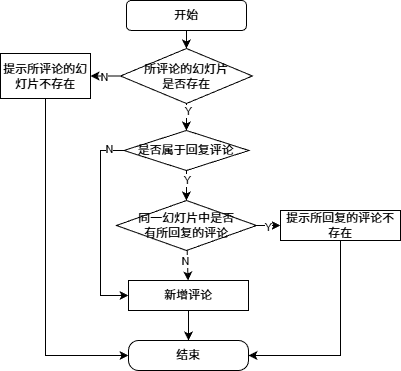

The diagram above was exported from draw.io. Its source (the exported page's mxGraphModel, read from the mxfile embedded in the PNG):
<mxGraphModel dx="491" dy="530" grid="1" gridSize="10" guides="1" tooltips="1" connect="1" arrows="1" fold="1" page="1" pageScale="1" pageWidth="827" pageHeight="1169" math="0" shadow="0">
  <root>
    <mxCell id="WIyWlLk6GJQsqaUBKTNV-0" />
    <mxCell id="WIyWlLk6GJQsqaUBKTNV-1" parent="WIyWlLk6GJQsqaUBKTNV-0" />
    <mxCell id="41" value="" style="edgeStyle=none;html=1;" parent="WIyWlLk6GJQsqaUBKTNV-1" source="x8Gq8Pzkw1SjE584LY8N-36" target="1" edge="1">
      <mxGeometry relative="1" as="geometry" />
    </mxCell>
    <mxCell id="x8Gq8Pzkw1SjE584LY8N-36" value="开始" style="rounded=1;whiteSpace=wrap;html=1;" parent="WIyWlLk6GJQsqaUBKTNV-1" vertex="1">
      <mxGeometry x="125.94" y="10" width="120" height="30" as="geometry" />
    </mxCell>
    <mxCell id="x8Gq8Pzkw1SjE584LY8N-53" value="结束" style="whiteSpace=wrap;html=1;rounded=1;arcSize=33;" parent="WIyWlLk6GJQsqaUBKTNV-1" vertex="1">
      <mxGeometry x="128" y="350" width="120" height="30" as="geometry" />
    </mxCell>
    <mxCell id="50" value="" style="edgeStyle=none;html=1;" parent="WIyWlLk6GJQsqaUBKTNV-1" source="1" target="49" edge="1">
      <mxGeometry relative="1" as="geometry" />
    </mxCell>
    <mxCell id="69" value="N" style="edgeLabel;html=1;align=center;verticalAlign=middle;resizable=0;points=[];" vertex="1" connectable="0" parent="50">
      <mxGeometry x="0.0761" y="1" relative="1" as="geometry">
        <mxPoint as="offset" />
      </mxGeometry>
    </mxCell>
    <mxCell id="1" value="所评论的幻灯片&lt;div&gt;&lt;span style=&quot;color: rgb(0, 0, 0);&quot;&gt;是否存在&lt;/span&gt;&lt;/div&gt;" style="rhombus;whiteSpace=wrap;html=1;" parent="WIyWlLk6GJQsqaUBKTNV-1" vertex="1">
      <mxGeometry x="120" y="58" width="131.88" height="55" as="geometry" />
    </mxCell>
    <mxCell id="64" value="" style="edgeStyle=none;html=1;entryX=0.5;entryY=0;entryDx=0;entryDy=0;" parent="WIyWlLk6GJQsqaUBKTNV-1" source="25" target="26" edge="1">
      <mxGeometry relative="1" as="geometry" />
    </mxCell>
    <mxCell id="70" value="Y" style="edgeLabel;html=1;align=center;verticalAlign=middle;resizable=0;points=[];" vertex="1" connectable="0" parent="64">
      <mxGeometry x="-0.4155" relative="1" as="geometry">
        <mxPoint y="1" as="offset" />
      </mxGeometry>
    </mxCell>
    <mxCell id="72" value="" style="edgeStyle=none;html=1;exitX=0;exitY=0.5;exitDx=0;exitDy=0;entryX=0;entryY=0.5;entryDx=0;entryDy=0;rounded=0;curved=0;" edge="1" parent="WIyWlLk6GJQsqaUBKTNV-1" source="25" target="31">
      <mxGeometry relative="1" as="geometry">
        <mxPoint x="115.9443063993817" y="162.73257804780212" as="sourcePoint" />
        <mxPoint x="60" y="240" as="targetPoint" />
        <Array as="points">
          <mxPoint x="100" y="160" />
          <mxPoint x="100" y="305" />
        </Array>
      </mxGeometry>
    </mxCell>
    <mxCell id="75" value="N" style="edgeLabel;html=1;align=center;verticalAlign=middle;resizable=0;points=[];" vertex="1" connectable="0" parent="72">
      <mxGeometry x="-0.8489" y="-2" relative="1" as="geometry">
        <mxPoint as="offset" />
      </mxGeometry>
    </mxCell>
    <mxCell id="25" value="是否属于回复评论" style="rhombus;whiteSpace=wrap;html=1;" parent="WIyWlLk6GJQsqaUBKTNV-1" vertex="1">
      <mxGeometry x="123.44" y="140" width="125" height="40" as="geometry" />
    </mxCell>
    <mxCell id="46" value="" style="edgeStyle=none;html=1;" parent="WIyWlLk6GJQsqaUBKTNV-1" source="26" target="36" edge="1">
      <mxGeometry relative="1" as="geometry" />
    </mxCell>
    <mxCell id="74" value="Y" style="edgeLabel;html=1;align=center;verticalAlign=middle;resizable=0;points=[];" vertex="1" connectable="0" parent="46">
      <mxGeometry x="-0.0615" y="-1" relative="1" as="geometry">
        <mxPoint as="offset" />
      </mxGeometry>
    </mxCell>
    <mxCell id="60" value="" style="edgeStyle=none;html=1;" parent="WIyWlLk6GJQsqaUBKTNV-1" source="26" target="31" edge="1">
      <mxGeometry relative="1" as="geometry" />
    </mxCell>
    <mxCell id="73" value="N" style="edgeLabel;html=1;align=center;verticalAlign=middle;resizable=0;points=[];" vertex="1" connectable="0" parent="60">
      <mxGeometry x="-0.2922" y="-3" relative="1" as="geometry">
        <mxPoint y="-1" as="offset" />
      </mxGeometry>
    </mxCell>
    <mxCell id="26" value="同一幻灯片中是否&#10;有所回复的评论" style="rhombus;whiteSpace=wrap;html=1;align=center;" parent="WIyWlLk6GJQsqaUBKTNV-1" vertex="1">
      <mxGeometry x="115.94" y="210" width="140" height="50" as="geometry" />
    </mxCell>
    <mxCell id="31" value="新增评论" style="whiteSpace=wrap;html=1;" parent="WIyWlLk6GJQsqaUBKTNV-1" vertex="1">
      <mxGeometry x="128" y="290" width="120" height="30" as="geometry" />
    </mxCell>
    <mxCell id="33" value="" style="edgeStyle=none;html=1;entryX=0.5;entryY=0;entryDx=0;entryDy=0;exitX=0.5;exitY=1;exitDx=0;exitDy=0;" parent="WIyWlLk6GJQsqaUBKTNV-1" source="31" target="x8Gq8Pzkw1SjE584LY8N-53" edge="1">
      <mxGeometry relative="1" as="geometry">
        <mxPoint x="200" y="285" as="sourcePoint" />
        <mxPoint x="200" y="310" as="targetPoint" />
      </mxGeometry>
    </mxCell>
    <mxCell id="59" value="" style="edgeStyle=none;html=1;entryX=1;entryY=0.5;entryDx=0;entryDy=0;rounded=0;curved=0;" parent="WIyWlLk6GJQsqaUBKTNV-1" source="36" target="x8Gq8Pzkw1SjE584LY8N-53" edge="1">
      <mxGeometry relative="1" as="geometry">
        <mxPoint x="350.0000000000001" y="332.18000000000006" as="targetPoint" />
        <Array as="points">
          <mxPoint x="340" y="365" />
        </Array>
      </mxGeometry>
    </mxCell>
    <mxCell id="36" value="提示所回复的评论不存在" style="whiteSpace=wrap;html=1;" parent="WIyWlLk6GJQsqaUBKTNV-1" vertex="1">
      <mxGeometry x="280" y="220" width="120" height="30" as="geometry" />
    </mxCell>
    <mxCell id="49" value="提示所评论的幻灯片不存在" style="whiteSpace=wrap;html=1;" parent="WIyWlLk6GJQsqaUBKTNV-1" vertex="1">
      <mxGeometry y="63" width="90" height="45" as="geometry" />
    </mxCell>
    <mxCell id="56" value="" style="edgeStyle=none;html=1;exitX=0.5;exitY=1;exitDx=0;exitDy=0;entryX=0;entryY=0.5;entryDx=0;entryDy=0;rounded=0;curved=0;" parent="WIyWlLk6GJQsqaUBKTNV-1" source="49" target="x8Gq8Pzkw1SjE584LY8N-53" edge="1">
      <mxGeometry relative="1" as="geometry">
        <mxPoint x="137" y="179" as="sourcePoint" />
        <mxPoint x="110" y="179" as="targetPoint" />
        <Array as="points">
          <mxPoint x="45" y="365" />
        </Array>
      </mxGeometry>
    </mxCell>
    <mxCell id="67" value="" style="edgeStyle=none;html=1;entryX=0.5;entryY=0;entryDx=0;entryDy=0;exitX=0.5;exitY=1;exitDx=0;exitDy=0;" parent="WIyWlLk6GJQsqaUBKTNV-1" source="1" target="25" edge="1">
      <mxGeometry relative="1" as="geometry">
        <mxPoint x="197" y="193" as="sourcePoint" />
        <mxPoint x="198" y="220" as="targetPoint" />
      </mxGeometry>
    </mxCell>
    <mxCell id="68" value="Y" style="edgeLabel;html=1;align=center;verticalAlign=middle;resizable=0;points=[];" vertex="1" connectable="0" parent="67">
      <mxGeometry x="-0.4689" y="1" relative="1" as="geometry">
        <mxPoint as="offset" />
      </mxGeometry>
    </mxCell>
  </root>
</mxGraphModel>